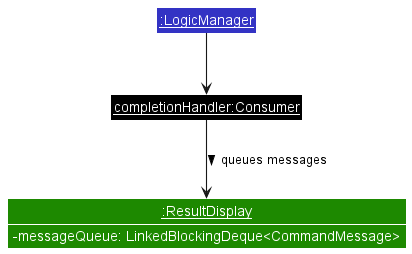

The diagram above was rendered by PlantUML. Its source (embedded in the PNG):
@startuml UiResultDisplayObjectDiagram
!include style.puml

skinparam RoundCorner 0
skinparam arrowThickness 1.1

Class "<u>:ResultDisplay</u>" as ResultDisplay UI_COLOR {
    -messageQueue: LinkedBlockingDeque<CommandMessage>
}
show ResultDisplay fields

Class "<u>:LogicManager</u>" as LogicManager LOGIC_COLOR
Class "<u>completionHandler:Consumer</u>" as Consumer #000000

LogicManager -down-> Consumer
Consumer -down-> ResultDisplay : queues messages >

@enduml